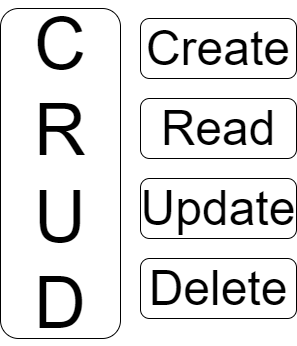

The diagram above was exported from draw.io. Its source (the exported page's mxGraphModel, read from the mxfile embedded in the PNG):
<mxGraphModel dx="989" dy="549" grid="1" gridSize="10" guides="1" tooltips="1" connect="1" arrows="1" fold="1" page="1" pageScale="1" pageWidth="827" pageHeight="1169" math="0" shadow="0">
  <root>
    <mxCell id="0" />
    <mxCell id="1" parent="0" />
    <mxCell id="-c3-55SmPye8d0Z_J5KG-7" value="&lt;font style=&quot;font-size: 72px;&quot;&gt;C&lt;br&gt;R&lt;br&gt;U&lt;br&gt;D&lt;/font&gt;" style="rounded=1;whiteSpace=wrap;html=1;fontSize=48;" vertex="1" parent="1">
      <mxGeometry x="130" y="80" width="120" height="330" as="geometry" />
    </mxCell>
    <mxCell id="-c3-55SmPye8d0Z_J5KG-8" value="Create" style="rounded=1;whiteSpace=wrap;html=1;fontSize=48;" vertex="1" parent="1">
      <mxGeometry x="270" y="90" width="156" height="60" as="geometry" />
    </mxCell>
    <mxCell id="-c3-55SmPye8d0Z_J5KG-9" value="Read" style="rounded=1;whiteSpace=wrap;html=1;fontSize=48;" vertex="1" parent="1">
      <mxGeometry x="270" y="170" width="156" height="60" as="geometry" />
    </mxCell>
    <mxCell id="-c3-55SmPye8d0Z_J5KG-10" value="Update" style="rounded=1;whiteSpace=wrap;html=1;fontSize=48;" vertex="1" parent="1">
      <mxGeometry x="270" y="250" width="156" height="60" as="geometry" />
    </mxCell>
    <mxCell id="-c3-55SmPye8d0Z_J5KG-11" value="Delete" style="rounded=1;whiteSpace=wrap;html=1;fontSize=48;" vertex="1" parent="1">
      <mxGeometry x="270" y="330" width="156" height="60" as="geometry" />
    </mxCell>
  </root>
</mxGraphModel>